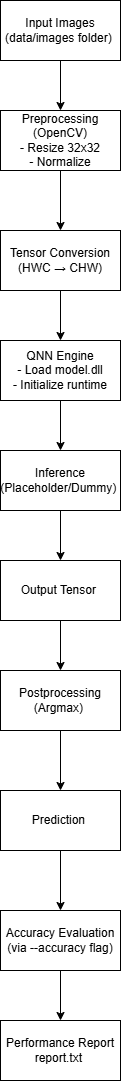

The diagram above was exported from draw.io. Its source (the exported page's mxGraphModel, read from the mxfile embedded in the PNG):
<mxGraphModel dx="1022" dy="660" grid="1" gridSize="10" guides="1" tooltips="1" connect="1" arrows="1" fold="1" page="1" pageScale="1" pageWidth="850" pageHeight="1100" math="0" shadow="0">
  <root>
    <mxCell id="0" />
    <mxCell id="1" parent="0" />
    <mxCell id="lsEoaktaNRw8e22CB3AF-5" edge="1" parent="1" source="lsEoaktaNRw8e22CB3AF-1" style="edgeStyle=orthogonalEdgeStyle;rounded=0;orthogonalLoop=1;jettySize=auto;html=1;" target="lsEoaktaNRw8e22CB3AF-2" value="">
      <mxGeometry relative="1" as="geometry" />
    </mxCell>
    <mxCell id="lsEoaktaNRw8e22CB3AF-1" parent="1" style="rounded=0;whiteSpace=wrap;html=1;" value="Input Images&lt;br&gt;(data/images folder)&amp;nbsp;" vertex="1">
      <mxGeometry height="60" width="120" x="365" y="70" as="geometry" />
    </mxCell>
    <mxCell id="lsEoaktaNRw8e22CB3AF-6" edge="1" parent="1" source="lsEoaktaNRw8e22CB3AF-2" style="edgeStyle=orthogonalEdgeStyle;rounded=0;orthogonalLoop=1;jettySize=auto;html=1;" target="lsEoaktaNRw8e22CB3AF-3" value="">
      <mxGeometry relative="1" as="geometry" />
    </mxCell>
    <mxCell id="lsEoaktaNRw8e22CB3AF-2" parent="1" style="rounded=0;whiteSpace=wrap;html=1;" value="Preprocessing&lt;br&gt;(OpenCV)&lt;br&gt;- Resize 32x32&lt;br&gt;- Normalize" vertex="1">
      <mxGeometry height="60" width="120" x="365" y="180" as="geometry" />
    </mxCell>
    <mxCell id="lsEoaktaNRw8e22CB3AF-7" edge="1" parent="1" source="lsEoaktaNRw8e22CB3AF-3" style="edgeStyle=orthogonalEdgeStyle;rounded=0;orthogonalLoop=1;jettySize=auto;html=1;" target="lsEoaktaNRw8e22CB3AF-4" value="">
      <mxGeometry relative="1" as="geometry" />
    </mxCell>
    <mxCell id="lsEoaktaNRw8e22CB3AF-3" parent="1" style="rounded=0;whiteSpace=wrap;html=1;" value="Tensor Conversion&lt;br&gt;(HWC → CHW)" vertex="1">
      <mxGeometry height="60" width="120" x="365" y="300" as="geometry" />
    </mxCell>
    <mxCell id="lsEoaktaNRw8e22CB3AF-12" edge="1" parent="1" source="lsEoaktaNRw8e22CB3AF-4" style="edgeStyle=orthogonalEdgeStyle;rounded=0;orthogonalLoop=1;jettySize=auto;html=1;" target="lsEoaktaNRw8e22CB3AF-9" value="">
      <mxGeometry relative="1" as="geometry" />
    </mxCell>
    <mxCell id="lsEoaktaNRw8e22CB3AF-4" parent="1" style="rounded=0;whiteSpace=wrap;html=1;" value="QNN Engine&lt;br&gt;- Load model.dll&lt;br&gt;- Initialize runtime" vertex="1">
      <mxGeometry height="60" width="120" x="365" y="410" as="geometry" />
    </mxCell>
    <mxCell id="lsEoaktaNRw8e22CB3AF-14" edge="1" parent="1" source="lsEoaktaNRw8e22CB3AF-8" style="edgeStyle=orthogonalEdgeStyle;rounded=0;orthogonalLoop=1;jettySize=auto;html=1;" target="lsEoaktaNRw8e22CB3AF-10" value="">
      <mxGeometry relative="1" as="geometry" />
    </mxCell>
    <mxCell id="lsEoaktaNRw8e22CB3AF-8" parent="1" style="rounded=0;whiteSpace=wrap;html=1;" value="Output Tensor&amp;nbsp;" vertex="1">
      <mxGeometry height="60" width="120" x="365" y="630" as="geometry" />
    </mxCell>
    <mxCell id="lsEoaktaNRw8e22CB3AF-13" edge="1" parent="1" source="lsEoaktaNRw8e22CB3AF-9" style="edgeStyle=orthogonalEdgeStyle;rounded=0;orthogonalLoop=1;jettySize=auto;html=1;" target="lsEoaktaNRw8e22CB3AF-8" value="">
      <mxGeometry relative="1" as="geometry" />
    </mxCell>
    <mxCell id="lsEoaktaNRw8e22CB3AF-9" parent="1" style="rounded=0;whiteSpace=wrap;html=1;" value="Inference&lt;br&gt;(Placeholder/Dummy)&amp;nbsp;" vertex="1">
      <mxGeometry height="60" width="120" x="365" y="520" as="geometry" />
    </mxCell>
    <mxCell id="lsEoaktaNRw8e22CB3AF-15" edge="1" parent="1" source="lsEoaktaNRw8e22CB3AF-10" style="edgeStyle=orthogonalEdgeStyle;rounded=0;orthogonalLoop=1;jettySize=auto;html=1;" target="lsEoaktaNRw8e22CB3AF-11" value="">
      <mxGeometry relative="1" as="geometry" />
    </mxCell>
    <mxCell id="lsEoaktaNRw8e22CB3AF-10" parent="1" style="rounded=0;whiteSpace=wrap;html=1;" value="Postprocessing&lt;br&gt;(Argmax)&amp;nbsp;" vertex="1">
      <mxGeometry height="60" width="120" x="365" y="740" as="geometry" />
    </mxCell>
    <mxCell id="lsEoaktaNRw8e22CB3AF-18" edge="1" parent="1" source="lsEoaktaNRw8e22CB3AF-11" style="edgeStyle=orthogonalEdgeStyle;rounded=0;orthogonalLoop=1;jettySize=auto;html=1;" target="lsEoaktaNRw8e22CB3AF-16" value="">
      <mxGeometry relative="1" as="geometry" />
    </mxCell>
    <mxCell id="lsEoaktaNRw8e22CB3AF-11" parent="1" style="rounded=0;whiteSpace=wrap;html=1;" value="Prediction&amp;nbsp;" vertex="1">
      <mxGeometry height="60" width="120" x="365" y="860" as="geometry" />
    </mxCell>
    <mxCell id="lsEoaktaNRw8e22CB3AF-19" edge="1" parent="1" source="lsEoaktaNRw8e22CB3AF-16" style="edgeStyle=orthogonalEdgeStyle;rounded=0;orthogonalLoop=1;jettySize=auto;html=1;" target="lsEoaktaNRw8e22CB3AF-17" value="">
      <mxGeometry relative="1" as="geometry" />
    </mxCell>
    <mxCell id="lsEoaktaNRw8e22CB3AF-16" parent="1" style="rounded=0;whiteSpace=wrap;html=1;" value="Accuracy Evaluation&lt;br&gt;(via --accuracy flag)" vertex="1">
      <mxGeometry height="60" width="120" x="365" y="980" as="geometry" />
    </mxCell>
    <mxCell id="lsEoaktaNRw8e22CB3AF-17" parent="1" style="rounded=0;whiteSpace=wrap;html=1;" value="Performance Report&lt;br&gt;report.txt&amp;nbsp;" vertex="1">
      <mxGeometry height="60" width="120" x="365" y="1090" as="geometry" />
    </mxCell>
  </root>
</mxGraphModel>